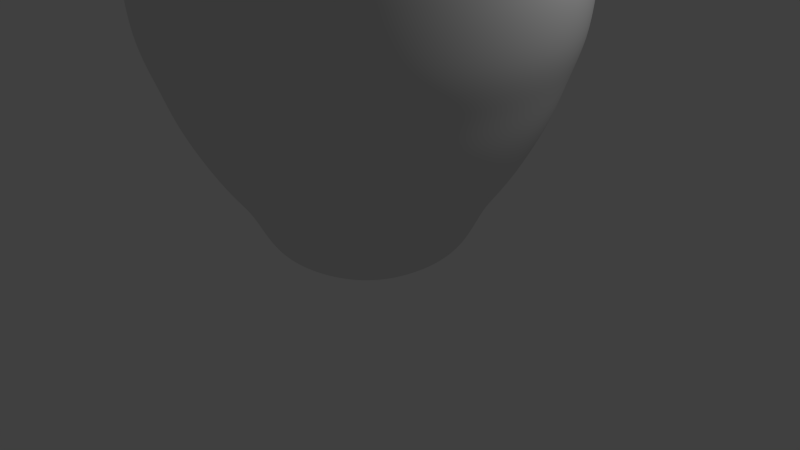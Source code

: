 # Source: jarron.blend  (saved by Blender 2.76.0; exported with 4.5.12 LTS)
import bpy
from mathutils import Matrix  # noqa: F401  (used for matrix-valued properties, if any)

bpy.ops.wm.read_factory_settings(use_empty=True)
scene = bpy.context.scene
scene.name = 'Scene'

# ---- collections
col_collection_1 = bpy.data.collections.new('Collection 1'); scene.collection.children.link(col_collection_1)

# ---- world
world_world = bpy.data.worlds.new('World'); scene.world = world_world
world_world.color = (0.05088, 0.05088, 0.05088)
world_world.use_sun_shadow = False
world_world.sun_shadow_jitter_overblur = 0.0
world_world.cycles.sampling_method = 'MANUAL'
world_world.cycles.sample_map_resolution = 256

# ---- cameras
cam_camera = bpy.data.cameras.new('Camera')
cam_camera.clip_end = 100.0
cam_camera.lens = 35.0
cam_camera.sensor_width = 32.0
cam_camera.sensor_height = 18.0
cam_camera.ortho_scale = 7.314
cam_camera.dof.focus_distance = 0.0
cam_camera.dof.aperture_fstop = 128.0

# ---- lights
light_lamp = bpy.data.lights.new('Lamp', 'POINT')
light_lamp.transmission_factor = 0.0
light_lamp.cutoff_distance = 30.0
light_lamp.energy = 100.0
light_lamp.shadow_buffer_clip_start = 1.001
light_lamp.shadow_soft_size = 0.1
light_lamp.shadow_maximum_resolution = 0.006
light_lamp.use_absolute_resolution = True
light_lamp.cycles.use_multiple_importance_sampling = False

# ---- meshes
me_cylinder_002 = bpy.data.meshes.new('Cylinder.002')
me_cylinder_002.from_pydata([(1.484e-08, 0.7057, -1.0), (4.546e-09, 0.9765, -0.8284), (0.1689, 0.6852, -1.0), (0.2337, 0.9482, -0.8284), (0.3279, 0.6248, -1.0), (0.4538, 0.8647, -0.8284), (0.4679, 0.5282, -1.0), (0.6476, 0.731, -0.8284), (0.5808, 0.4009, -1.0), (0.8037, 0.5547, -0.8284), (0.6598, 0.2502, -1.0), (0.9131, 0.3463, -0.8284), (0.7005, 0.08506, -1.0), (0.9694, 0.1177, -0.8284), (0.7005, -0.08506, -1.0), (0.9694, -0.1177, -0.8284), (0.6598, -0.2502, -1.0), (0.9131, -0.3463, -0.8284), (0.5808, -0.4009, -1.0), (0.8037, -0.5547, -0.8284), (0.4679, -0.5282, -1.0), (0.6476, -0.731, -0.8284), (0.3279, -0.6248, -1.0), (0.4538, -0.8647, -0.8284), (0.1689, -0.6852, -1.0), (0.2337, -0.9482, -0.8284), (-2.151e-07, -0.7057, -1.0), (-3.137e-07, -0.9765, -0.8284), (-0.1689, -0.6852, -1.0), (-0.2337, -0.9482, -0.8284), (-0.3279, -0.6248, -1.0), (-0.4538, -0.8647, -0.8284), (-0.4679, -0.5282, -1.0), (-0.6476, -0.731, -0.8284), (-0.5808, -0.4009, -1.0), (-0.8037, -0.5547, -0.8284), (-0.6598, -0.2502, -1.0), (-0.9131, -0.3463, -0.8284), (-0.7005, -0.08506, -1.0), (-0.9694, -0.1177, -0.8284), (-0.7005, 0.08506, -1.0), (-0.9694, 0.1177, -0.8284), (-0.6598, 0.2502, -1.0), (-0.9131, 0.3463, -0.8284), (-0.5808, 0.4009, -1.0), (-0.8037, 0.5547, -0.8284), (-0.4679, 0.5282, -1.0), (-0.6476, 0.731, -0.8284), (-0.3279, 0.6248, -1.0), (-0.4538, 0.8647, -0.8284), (-0.1689, 0.6852, -1.0), (-0.2337, 0.9482, -0.8284), (-1.971e-08, 1.201, -0.6767), (0.2875, 1.166, -0.6767), (0.5583, 1.064, -0.6767), (0.7967, 0.8993, -0.6767), (0.9887, 0.6825, -0.6767), (1.123, 0.426, -0.6767), (1.193, 0.1448, -0.6767), (1.193, -0.1448, -0.6767), (1.123, -0.426, -0.6767), (0.9887, -0.6825, -0.6767), (0.7967, -0.8993, -0.6767), (0.5583, -1.064, -0.6767), (0.2875, -1.166, -0.6767), (-4.112e-07, -1.201, -0.6767), (-0.2875, -1.166, -0.6767), (-0.5583, -1.064, -0.6767), (-0.7967, -0.8993, -0.6767), (-0.9887, -0.6825, -0.6767), (-1.123, -0.426, -0.6767), (-1.193, -0.1448, -0.6767), (-1.193, 0.1448, -0.6767), (-1.123, 0.426, -0.6767), (-0.9887, 0.6825, -0.6767), (-0.7967, 0.8993, -0.6767), (-0.5583, 1.064, -0.6767), (-0.2875, 1.166, -0.6767), (-2.93e-08, 1.345, -0.4421), (0.3218, 1.306, -0.4421), (0.6249, 1.191, -0.4421), (0.8917, 1.007, -0.4421), (1.107, 0.7639, -0.4421), (1.257, 0.4769, -0.4421), (1.335, 0.1621, -0.4421), (1.335, -0.1621, -0.4421), (1.257, -0.4769, -0.4421), (1.107, -0.7639, -0.4421), (0.8917, -1.007, -0.4421), (0.6249, -1.191, -0.4421), (0.3218, -1.306, -0.4421), (-4.675e-07, -1.345, -0.4421), (-0.3218, -1.306, -0.4421), (-0.6249, -1.191, -0.4421), (-0.8917, -1.007, -0.4421), (-1.107, -0.7639, -0.4421), (-1.257, -0.4768, -0.4421), (-1.335, -0.1621, -0.4421), (-1.335, 0.1621, -0.4421), (-1.257, 0.4769, -0.4421), (-1.107, 0.7639, -0.4421), (-0.8917, 1.007, -0.4421), (-0.6249, 1.191, -0.4421), (-0.3218, 1.306, -0.4421), (-4.966e-08, 1.521, -0.05581), (0.364, 1.477, -0.05581), (0.7068, 1.347, -0.05581), (1.009, 1.138, -0.05581), (1.252, 0.864, -0.05581), (1.422, 0.5393, -0.05581), (1.51, 0.1833, -0.05581), (1.51, -0.1833, -0.05581), (1.422, -0.5393, -0.05581), (1.252, -0.864, -0.05581), (1.009, -1.138, -0.05581), (0.7068, -1.347, -0.05581), (0.364, -1.477, -0.05581), (-5.452e-07, -1.521, -0.05581), (-0.364, -1.477, -0.05581), (-0.7068, -1.347, -0.05581), (-1.009, -1.138, -0.05581), (-1.252, -0.864, -0.05581), (-1.422, -0.5393, -0.05581), (-1.51, -0.1833, -0.05581), (-1.51, 0.1833, -0.05581), (-1.422, 0.5393, -0.05581), (-1.252, 0.864, -0.05581), (-1.009, 1.138, -0.05581), (-0.7068, 1.347, -0.05581), (-0.364, 1.477, -0.05581), (-7.217e-08, 1.784, 0.2522), (0.4268, 1.732, 0.2522), (0.8289, 1.579, 0.2522), (1.183, 1.335, 0.2522), (1.468, 1.013, 0.2522), (1.668, 0.6325, 0.2522), (1.771, 0.215, 0.2522), (1.771, -0.215, 0.2522), (1.668, -0.6325, 0.2522), (1.468, -1.013, 0.2522), (1.183, -1.335, 0.2522), (0.8289, -1.579, 0.2522), (0.4268, -1.732, 0.2522), (-6.533e-07, -1.784, 0.2522), (-0.4268, -1.732, 0.2522), (-0.8289, -1.579, 0.2522), (-1.183, -1.335, 0.2522), (-1.468, -1.013, 0.2522), (-1.668, -0.6325, 0.2522), (-1.771, -0.215, 0.2522), (-1.771, 0.215, 0.2522), (-1.668, 0.6325, 0.2522), (-1.468, 1.013, 0.2522), (-1.183, 1.335, 0.2522), (-0.8289, 1.579, 0.2522), (-0.4268, 1.732, 0.2522), (-9.729e-08, 2.132, 0.8732), (0.5103, 2.07, 0.8732), (0.991, 1.888, 0.8732), (1.414, 1.596, 0.8732), (1.755, 1.211, 0.8732), (1.994, 0.7562, 0.8732), (2.117, 0.257, 0.8732), (2.117, -0.257, 0.8732), (1.994, -0.7562, 0.8732), (1.755, -1.211, 0.8732), (1.414, -1.596, 0.8732), (0.991, -1.888, 0.8732), (0.5103, -2.07, 0.8732), (-7.921e-07, -2.132, 0.8732), (-0.5103, -2.07, 0.8732), (-0.991, -1.888, 0.8732), (-1.414, -1.596, 0.8732), (-1.755, -1.211, 0.8732), (-1.994, -0.7562, 0.8732), (-2.117, -0.257, 0.8732), (-2.117, 0.257, 0.8732), (-1.994, 0.7562, 0.8732), (-1.755, 1.211, 0.8732), (-1.414, 1.596, 0.8732), (-0.991, 1.888, 0.8732), (-0.5103, 2.07, 0.8732), (-1.081e-07, 2.272, 1.223), (0.5437, 2.206, 1.223), (1.056, 2.012, 1.223), (1.506, 1.7, 1.223), (1.87, 1.29, 1.223), (2.124, 0.8056, 1.223), (2.255, 0.2738, 1.223), (2.255, -0.2738, 1.223), (2.124, -0.8056, 1.223), (1.87, -1.29, 1.223), (1.506, -1.7, 1.223), (1.056, -2.012, 1.223), (0.5437, -2.206, 1.223), (-8.484e-07, -2.272, 1.223), (-0.5437, -2.206, 1.223), (-1.056, -2.012, 1.223), (-1.506, -1.7, 1.223), (-1.87, -1.29, 1.223), (-2.124, -0.8056, 1.223), (-2.255, -0.2738, 1.223), (-2.255, 0.2738, 1.223), (-2.124, 0.8056, 1.223), (-1.87, 1.29, 1.223), (-1.506, 1.7, 1.223), (-1.056, 2.012, 1.223), (-0.5437, 2.206, 1.223), (-1.172e-07, 2.369, 1.521), (0.5669, 2.3, 1.521), (1.101, 2.097, 1.521), (1.571, 1.773, 1.521), (1.949, 1.346, 1.521), (2.215, 0.84, 1.521), (2.352, 0.2855, 1.521), (2.352, -0.2855, 1.521), (2.215, -0.84, 1.521), (1.949, -1.346, 1.521), (1.571, -1.773, 1.521), (1.101, -2.097, 1.521), (0.5669, -2.3, 1.521), (-8.89e-07, -2.369, 1.521), (-0.5669, -2.3, 1.521), (-1.101, -2.097, 1.521), (-1.571, -1.773, 1.521), (-1.949, -1.346, 1.521), (-2.215, -0.84, 1.521), (-2.352, -0.2855, 1.521), (-2.352, 0.2855, 1.521), (-2.215, 0.84, 1.521), (-1.949, 1.346, 1.521), (-1.571, 1.773, 1.521), (-1.101, 2.097, 1.521), (-0.5669, 2.3, 1.521), (-1.316e-07, 2.526, 1.935), (0.6045, 2.452, 1.935), (1.174, 2.237, 1.935), (1.675, 1.891, 1.935), (2.079, 1.435, 1.935), (2.362, 0.8957, 1.935), (2.507, 0.3045, 1.935), (2.507, -0.3045, 1.935), (2.362, -0.8957, 1.935), (2.079, -1.435, 1.935), (1.675, -1.891, 1.935), (1.174, -2.237, 1.935), (0.6045, -2.452, 1.935), (-9.547e-07, -2.526, 1.935), (-0.6045, -2.452, 1.935), (-1.174, -2.237, 1.935), (-1.675, -1.891, 1.935), (-2.079, -1.435, 1.935), (-2.362, -0.8957, 1.935), (-2.507, -0.3045, 1.935), (-2.507, 0.3045, 1.935), (-2.362, 0.8957, 1.935), (-2.079, 1.435, 1.935), (-1.675, 1.891, 1.935), (-1.174, 2.237, 1.935), (-0.6045, 2.452, 1.935), (-1.364e-07, 2.572, 2.395), (0.6156, 2.498, 2.395), (1.195, 2.278, 2.395), (1.706, 1.926, 2.395), (2.117, 1.461, 2.395), (2.405, 0.9122, 2.395), (2.554, 0.3101, 2.395), (2.554, -0.3101, 2.395), (2.405, -0.9122, 2.395), (2.117, -1.461, 2.395), (1.706, -1.926, 2.395), (1.195, -2.278, 2.395), (0.6156, -2.498, 2.395), (-9.746e-07, -2.572, 2.395), (-0.6156, -2.498, 2.395), (-1.195, -2.278, 2.395), (-1.706, -1.926, 2.395), (-2.117, -1.461, 2.395), (-2.405, -0.9122, 2.395), (-2.554, -0.3101, 2.395), (-2.554, 0.3101, 2.395), (-2.405, 0.9122, 2.395), (-2.117, 1.461, 2.395), (-1.706, 1.926, 2.395), (-1.195, 2.278, 2.395), (-0.6156, 2.498, 2.395), (-1.351e-07, 2.577, 2.681), (0.6168, 2.502, 2.681), (1.198, 2.282, 2.681), (1.709, 1.929, 2.681), (2.121, 1.464, 2.681), (2.41, 0.9139, 2.681), (2.558, 0.3107, 2.681), (2.558, -0.3107, 2.681), (2.41, -0.9139, 2.681), (2.121, -1.464, 2.681), (1.709, -1.929, 2.681), (1.198, -2.282, 2.681), (0.6168, -2.502, 2.681), (-9.749e-07, -2.577, 2.681), (-0.6168, -2.502, 2.681), (-1.198, -2.282, 2.681), (-1.709, -1.929, 2.681), (-2.121, -1.464, 2.681), (-2.41, -0.9139, 2.681), (-2.558, -0.3107, 2.681), (-2.558, 0.3107, 2.681), (-2.41, 0.9139, 2.681), (-2.121, 1.464, 2.681), (-1.709, 1.929, 2.681), (-1.198, 2.282, 2.681), (-0.6168, 2.502, 2.681), (-1.35e-07, 2.576, 2.983), (0.6164, 2.501, 2.983), (1.197, 2.281, 2.983), (1.708, 1.928, 2.983), (2.12, 1.463, 2.983), (2.408, 0.9134, 2.983), (2.557, 0.3105, 2.983), (2.557, -0.3105, 2.983), (2.408, -0.9134, 2.983), (2.12, -1.463, 2.983), (1.708, -1.928, 2.983), (1.197, -2.281, 2.983), (0.6164, -2.501, 2.983), (-9.743e-07, -2.576, 2.983), (-0.6164, -2.501, 2.983), (-1.197, -2.281, 2.983), (-1.708, -1.928, 2.983), (-2.12, -1.463, 2.983), (-2.408, -0.9134, 2.983), (-2.557, -0.3105, 2.983), (-2.557, 0.3105, 2.983), (-2.408, 0.9134, 2.983), (-2.12, 1.463, 2.983), (-1.708, 1.928, 2.983), (-1.197, 2.281, 2.983), (-0.6164, 2.501, 2.983), (-1.304e-07, 2.452, 3.479), (0.5869, 2.381, 3.479), (1.14, 2.172, 3.479), (1.626, 1.836, 3.479), (2.018, 1.393, 3.479), (2.293, 0.8697, 3.479), (2.435, 0.2956, 3.479), (2.435, -0.2956, 3.479), (2.293, -0.8697, 3.479), (2.018, -1.393, 3.479), (1.626, -1.836, 3.479), (1.14, -2.172, 3.479), (0.5869, -2.381, 3.479), (-9.296e-07, -2.452, 3.479), (-0.5869, -2.381, 3.479), (-1.14, -2.172, 3.479), (-1.626, -1.836, 3.479), (-2.018, -1.393, 3.479), (-2.293, -0.8697, 3.479), (-2.435, -0.2956, 3.479), (-2.435, 0.2956, 3.479), (-2.293, 0.8697, 3.479), (-2.018, 1.393, 3.479), (-1.626, 1.836, 3.479), (-1.14, 2.172, 3.479), (-0.5869, 2.381, 3.479), (-1.133e-07, 2.208, 3.909), (0.5284, 2.144, 3.909), (1.026, 1.955, 3.909), (1.464, 1.653, 3.909), (1.817, 1.254, 3.909), (2.064, 0.7829, 3.909), (2.192, 0.2661, 3.909), (2.192, -0.2661, 3.909), (2.064, -0.7829, 3.909), (1.817, -1.254, 3.909), (1.464, -1.653, 3.909), (1.026, -1.955, 3.909), (0.5284, -2.144, 3.909), (-8.327e-07, -2.208, 3.909), (-0.5284, -2.144, 3.909), (-1.026, -1.955, 3.909), (-1.464, -1.653, 3.909), (-1.817, -1.254, 3.909), (-2.064, -0.7829, 3.909), (-2.192, -0.2661, 3.909), (-2.192, 0.2661, 3.909), (-2.064, 0.7829, 3.909), (-1.817, 1.254, 3.909), (-1.464, 1.653, 3.909), (-1.026, 1.955, 3.909), (-0.5284, 2.144, 3.909), (-7.738e-08, 1.841, 4.331), (0.4407, 1.788, 4.331), (0.8558, 1.631, 4.331), (1.221, 1.378, 4.331), (1.515, 1.046, 4.331), (1.722, 0.653, 4.331), (1.828, 0.222, 4.331), (1.828, -0.222, 4.331), (1.722, -0.653, 4.331), (1.515, -1.046, 4.331), (1.221, -1.378, 4.331), (0.8558, -1.631, 4.331), (0.4407, -1.788, 4.331), (-6.774e-07, -1.841, 4.331), (-0.4407, -1.788, 4.331), (-0.8558, -1.631, 4.331), (-1.221, -1.378, 4.331), (-1.515, -1.046, 4.331), (-1.722, -0.653, 4.331), (-1.828, -0.222, 4.331), (-1.828, 0.222, 4.331), (-1.722, 0.653, 4.331), (-1.515, 1.046, 4.331), (-1.221, 1.378, 4.331), (-0.8558, 1.631, 4.331), (-0.4407, 1.788, 4.331), (-4.624e-08, 1.393, 4.593), (0.3333, 1.352, 4.593), (0.6472, 1.233, 4.593), (0.9235, 1.042, 4.593), (1.146, 0.7911, 4.593), (1.302, 0.4939, 4.593), (1.383, 0.1679, 4.593), (1.383, -0.1679, 4.593), (1.302, -0.4939, 4.593), (1.146, -0.7911, 4.593), (0.9235, -1.042, 4.593), (0.6472, -1.233, 4.593), (0.3333, -1.352, 4.593), (-5e-07, -1.393, 4.593), (-0.3333, -1.352, 4.593), (-0.6472, -1.233, 4.593), (-0.9235, -1.042, 4.593), (-1.146, -0.7911, 4.593), (-1.302, -0.4939, 4.593), (-1.383, -0.1679, 4.593), (-1.383, 0.1679, 4.593), (-1.302, 0.4939, 4.593), (-1.146, 0.7911, 4.593), (-0.9235, 1.042, 4.593), (-0.6472, 1.233, 4.593), (-0.3333, 1.352, 4.593), (-1.421e-08, 1.144, 4.761), (0.2737, 1.111, 4.761), (0.5315, 1.013, 4.761), (0.7585, 0.8561, 4.761), (0.9413, 0.6497, 4.761), (1.069, 0.4056, 4.761), (1.135, 0.1379, 4.761), (1.135, -0.1379, 4.761), (1.069, -0.4056, 4.761), (0.9413, -0.6497, 4.761), (0.7585, -0.8561, 4.761), (0.5315, -1.013, 4.761), (0.2737, -1.111, 4.761), (-3.869e-07, -1.144, 4.761), (-0.2737, -1.111, 4.761), (-0.5315, -1.013, 4.761), (-0.7585, -0.8561, 4.761), (-0.9413, -0.6497, 4.761), (-1.069, -0.4056, 4.761), (-1.135, -0.1379, 4.761), (-1.135, 0.1379, 4.761), (-1.069, 0.4056, 4.761), (-0.9413, 0.6497, 4.761), (-0.7585, 0.8561, 4.761), (-0.5315, 1.013, 4.761), (-0.2737, 1.111, 4.761), (5.552e-09, 0.9512, 4.922), (0.2276, 0.9236, 4.922), (0.4421, 0.8423, 4.922), (0.6308, 0.712, 4.922), (0.7828, 0.5404, 4.922), (0.8894, 0.3373, 4.922), (0.9443, 0.1147, 4.922), (0.9443, -0.1147, 4.922), (0.8894, -0.3373, 4.922), (0.7828, -0.5404, 4.922), (0.6308, -0.712, 4.922), (0.4421, -0.8423, 4.922), (0.2276, -0.9236, 4.922), (-3.044e-07, -0.9512, 4.922), (-0.2276, -0.9236, 4.922), (-0.4421, -0.8423, 4.922), (-0.6308, -0.712, 4.922), (-0.7828, -0.5404, 4.922), (-0.8894, -0.3373, 4.922), (-0.9443, -0.1147, 4.922), (-0.9443, 0.1147, 4.922), (-0.8894, 0.3373, 4.922), (-0.7828, 0.5404, 4.922), (-0.6308, 0.712, 4.922), (-0.4421, 0.8423, 4.922), (-0.2276, 0.9236, 4.922), (1.218e-08, 0.832, 5.19), (0.1991, 0.8078, 5.19), (0.3867, 0.7367, 5.19), (0.5517, 0.6228, 5.19), (0.6847, 0.4726, 5.19), (0.778, 0.295, 5.19), (0.826, 0.1003, 5.19), (0.826, -0.1003, 5.19), (0.778, -0.295, 5.19), (0.6847, -0.4726, 5.19), (0.5517, -0.6228, 5.19), (0.3867, -0.7367, 5.19), (0.1991, -0.8078, 5.19), (-2.589e-07, -0.832, 5.19), (-0.1991, -0.8078, 5.19), (-0.3867, -0.7367, 5.19), (-0.5517, -0.6228, 5.19), (-0.6847, -0.4726, 5.19), (-0.778, -0.295, 5.19), (-0.826, -0.1003, 5.19), (-0.826, 0.1003, 5.19), (-0.778, 0.295, 5.19), (-0.6847, 0.4726, 5.19), (-0.5517, 0.6228, 5.19), (-0.3867, 0.7367, 5.19), (-0.1991, 0.8078, 5.19), (1.403e-08, 0.8025, 5.458), (0.192, 0.7792, 5.458), (0.3729, 0.7106, 5.458), (0.5321, 0.6007, 5.458), (0.6604, 0.4559, 5.458), (0.7503, 0.2846, 5.458), (0.7966, 0.09673, 5.458), (0.7966, -0.09673, 5.458), (0.7503, -0.2846, 5.458), (0.6604, -0.4559, 5.458), (0.5321, -0.6007, 5.458), (0.3729, -0.7106, 5.458), (0.192, -0.7792, 5.458), (-2.475e-07, -0.8025, 5.458), (-0.192, -0.7792, 5.458), (-0.3729, -0.7106, 5.458), (-0.5321, -0.6007, 5.458), (-0.6604, -0.4559, 5.458), (-0.7503, -0.2846, 5.458), (-0.7966, -0.09673, 5.458), (-0.7966, 0.09673, 5.458), (-0.7503, 0.2846, 5.458), (-0.6604, 0.4559, 5.458), (-0.5321, 0.6007, 5.458), (-0.3729, 0.7106, 5.458), (-0.192, 0.7792, 5.458), (1.121e-08, 0.8425, 5.633), (0.2016, 0.818, 5.633), (0.3915, 0.746, 5.633), (0.5587, 0.6306, 5.633), (0.6934, 0.4786, 5.633), (0.7878, 0.2988, 5.633), (0.8364, 0.1016, 5.633), (0.8364, -0.1016, 5.633), (0.7878, -0.2988, 5.633), (0.6934, -0.4786, 5.633), (0.5587, -0.6306, 5.633), (0.3915, -0.746, 5.633), (0.2016, -0.818, 5.633), (-2.633e-07, -0.8425, 5.633), (-0.2016, -0.818, 5.633), (-0.3915, -0.746, 5.633), (-0.5587, -0.6306, 5.633), (-0.6934, -0.4786, 5.633), (-0.7878, -0.2988, 5.633), (-0.8364, -0.1016, 5.633), (-0.8364, 0.1016, 5.633), (-0.7877, 0.2988, 5.633), (-0.6934, 0.4786, 5.633), (-0.5587, 0.6306, 5.633), (-0.3915, 0.746, 5.633), (-0.2016, 0.818, 5.633), (1.497e-08, 0.843, 5.774), (0.2017, 0.8185, 5.774), (0.3918, 0.7464, 5.774), (0.559, 0.631, 5.774), (0.6938, 0.4789, 5.774), (0.7882, 0.2989, 5.774), (0.8368, 0.1016, 5.774), (0.8368, -0.1016, 5.774), (0.7882, -0.2989, 5.774), (0.6938, -0.4789, 5.774), (0.559, -0.631, 5.774), (0.3918, -0.7464, 5.774), (0.2017, -0.8185, 5.774), (-2.597e-07, -0.843, 5.774), (-0.2017, -0.8185, 5.774), (-0.3918, -0.7464, 5.774), (-0.559, -0.631, 5.774), (-0.6938, -0.4789, 5.774), (-0.7882, -0.2989, 5.774), (-0.8368, -0.1016, 5.774), (-0.8368, 0.1016, 5.774), (-0.7882, 0.2989, 5.774), (-0.6938, 0.4789, 5.774), (-0.559, 0.631, 5.774), (-0.3918, 0.7464, 5.774), (-0.2017, 0.8185, 5.774), (-0.2136, 0.8667, 5.809), (-0.4149, 0.7904, 5.809), (-0.592, 0.6682, 5.809), (-0.7347, 0.5071, 5.809), (-0.8347, 0.3166, 5.809), (-0.8862, 0.1076, 5.809), (-0.8862, -0.1076, 5.809), (-0.8347, -0.3166, 5.809), (-0.7347, -0.5071, 5.809), (-0.592, -0.6682, 5.809), (-0.4149, -0.7904, 5.809), (-0.2136, -0.8667, 5.809), (-2.782e-07, -0.8927, 5.809), (0.2136, -0.8667, 5.809), (0.4149, -0.7904, 5.809), (0.592, -0.6682, 5.809), (0.7347, -0.5071, 5.809), (0.8347, -0.3166, 5.809), (0.8862, -0.1076, 5.809), (0.8862, 0.1076, 5.809), (0.8347, 0.3166, 5.809), (0.7347, 0.5071, 5.809), (0.592, 0.6682, 5.809), (0.4149, 0.7904, 5.809), (0.2136, 0.8667, 5.809), (1.267e-08, 0.8927, 5.809), (1.267e-08, 0.8927, 6.034), (0.2136, 0.8667, 6.034), (0.4149, 0.7904, 6.034), (0.592, 0.6682, 6.034), (0.7347, 0.5071, 6.034), (0.8347, 0.3166, 6.034), (0.8862, 0.1076, 6.034), (0.8862, -0.1076, 6.034), (0.8347, -0.3166, 6.034), (0.7347, -0.5071, 6.034), (0.592, -0.6682, 6.034), (0.4149, -0.7904, 6.034), (0.2136, -0.8667, 6.034), (-2.782e-07, -0.8927, 6.034), (-0.2136, -0.8667, 6.034), (-0.4149, -0.7904, 6.034), (-0.592, -0.6682, 6.034), (-0.7347, -0.5071, 6.034), (-0.8347, -0.3166, 6.034), (-0.8862, -0.1076, 6.034), (-0.8862, 0.1076, 6.034), (-0.8347, 0.3166, 6.034), (-0.7347, 0.5071, 6.034), (-0.592, 0.6682, 6.034), (-0.4149, 0.7904, 6.034), (-0.2136, 0.8667, 6.034), (-0.2326, 0.9438, 5.98), (-0.4517, 0.8607, 5.98), (-0.6446, 0.7276, 5.98), (-0.8, 0.5522, 5.98), (-0.9089, 0.3447, 5.98), (-0.9649, 0.1172, 5.98), (-0.9649, -0.1172, 5.98), (-0.9089, -0.3447, 5.98), (-0.8, -0.5522, 5.98), (-0.6446, -0.7276, 5.98), (-0.4517, -0.8607, 5.98), (-0.2326, -0.9438, 5.98), (-3.105e-07, -0.972, 5.98), (0.2326, -0.9438, 5.98), (0.4517, -0.8607, 5.98), (0.6446, -0.7276, 5.98), (0.8, -0.5522, 5.98), (0.9089, -0.3447, 5.98), (0.9649, -0.1172, 5.98), (0.9649, 0.1172, 5.98), (0.9089, 0.3447, 5.98), (0.8, 0.5522, 5.98), (0.6446, 0.7276, 5.98), (0.4517, 0.8607, 5.98), (0.2326, 0.9438, 5.98), (6.211e-09, 0.972, 5.98), (6.211e-09, 0.972, 5.801), (0.2326, 0.9438, 5.801), (0.4517, 0.8607, 5.801), (0.6446, 0.7276, 5.801), (0.8, 0.5522, 5.801), (0.9089, 0.3447, 5.801), (0.9649, 0.1172, 5.801), (0.9649, -0.1172, 5.801), (0.9089, -0.3447, 5.801), (0.8, -0.5522, 5.801), (0.6446, -0.7276, 5.801), (0.4517, -0.8607, 5.801), (0.2326, -0.9438, 5.801), (-3.105e-07, -0.972, 5.801), (-0.2326, -0.9438, 5.801), (-0.4517, -0.8607, 5.801), (-0.6446, -0.7276, 5.801), (-0.8, -0.5522, 5.801), (-0.9089, -0.3447, 5.801), (-0.9649, -0.1172, 5.801), (-0.9649, 0.1172, 5.801), (-0.9089, 0.3447, 5.801), (-0.8, 0.5522, 5.801), (-0.6446, 0.7276, 5.801), (-0.4517, 0.8607, 5.801), (-0.2326, 0.9438, 5.801), (-0.2108, 0.8553, 5.759), (-0.4094, 0.78, 5.759), (-0.5841, 0.6593, 5.759), (-0.7249, 0.5004, 5.759), (-0.8236, 0.3124, 5.759), (-0.8744, 0.1062, 5.759), (-0.8744, -0.1062, 5.759), (-0.8236, -0.3124, 5.759), (-0.7249, -0.5004, 5.759), (-0.5841, -0.6593, 5.759), (-0.4094, -0.78, 5.759), (-0.2108, -0.8553, 5.759), (-2.771e-07, -0.8809, 5.759), (0.2108, -0.8553, 5.759), (0.4094, -0.78, 5.759), (0.5841, -0.6593, 5.759), (0.7249, -0.5004, 5.759), (0.8236, -0.3124, 5.759), (0.8744, -0.1062, 5.759), (0.8744, 0.1062, 5.759), (0.8236, 0.3124, 5.759), (0.7249, 0.5004, 5.759), (0.5841, 0.6593, 5.759), (0.4094, 0.78, 5.759), (0.2108, 0.8553, 5.759), (9.929e-09, 0.8809, 5.759), (1.756e-08, 0.7946, 5.614), (0.1902, 0.7715, 5.614), (0.3693, 0.7036, 5.614), (0.5269, 0.5948, 5.614), (0.6539, 0.4514, 5.614), (0.743, 0.2818, 5.614), (0.7888, 0.09578, 5.614), (0.7888, -0.09578, 5.614), (0.743, -0.2818, 5.614), (0.6539, -0.4514, 5.614), (0.5269, -0.5948, 5.614), (0.3693, -0.7036, 5.614), (0.1902, -0.7715, 5.614), (-2.413e-07, -0.7946, 5.614), (-0.1902, -0.7715, 5.614), (-0.3693, -0.7036, 5.614), (-0.5269, -0.5948, 5.614), (-0.6539, -0.4514, 5.614), (-0.743, -0.2818, 5.614), (-0.7888, -0.09578, 5.614), (-0.7888, 0.09578, 5.614), (-0.743, 0.2818, 5.614), (-0.6539, 0.4514, 5.614), (-0.5269, 0.5948, 5.614), (-0.3693, 0.7036, 5.614), (-0.1902, 0.7715, 5.614), (1.904e-08, 0.7623, 5.305), (0.1824, 0.7402, 5.305), (0.3543, 0.675, 5.305), (0.5055, 0.5706, 5.305), (0.6274, 0.4331, 5.305), (0.7128, 0.2703, 5.305), (0.7568, 0.09189, 5.305), (0.7568, -0.09189, 5.305), (0.7128, -0.2703, 5.305), (0.6274, -0.4331, 5.305), (0.5055, -0.5706, 5.305), (0.3543, -0.675, 5.305), (0.1824, -0.7402, 5.305), (-2.294e-07, -0.7623, 5.305), (-0.1824, -0.7402, 5.305), (-0.3543, -0.675, 5.305), (-0.5055, -0.5706, 5.305), (-0.6274, -0.4331, 5.305), (-0.7128, -0.2703, 5.305), (-0.7568, -0.09189, 5.305), (-0.7568, 0.09189, 5.305), (-0.7128, 0.2703, 5.305), (-0.6274, 0.4331, 5.305), (-0.5055, 0.5706, 5.305), (-0.3543, 0.675, 5.305), (-0.1824, 0.7402, 5.305), (1.215e-08, 0.8516, 4.984), (0.2038, 0.8269, 4.984), (0.3958, 0.7541, 4.984), (0.5647, 0.6375, 4.984), (0.7009, 0.4838, 4.984), (0.7963, 0.302, 4.984), (0.8454, 0.1027, 4.984), (0.8454, -0.1027, 4.984), (0.7963, -0.302, 4.984), (0.7009, -0.4838, 4.984), (0.5647, -0.6375, 4.984), (0.3958, -0.7541, 4.984), (0.2038, -0.8269, 4.984), (-2.653e-07, -0.8516, 4.984), (-0.2038, -0.8269, 4.984), (-0.3958, -0.7541, 4.984), (-0.5647, -0.6375, 4.984), (-0.7009, -0.4838, 4.984), (-0.7963, -0.302, 4.984), (-0.8454, -0.1027, 4.984), (-0.8454, 0.1027, 4.984), (-0.7963, 0.302, 4.984), (-0.7009, 0.4838, 4.984), (-0.5647, 0.6375, 4.984), (-0.3958, 0.7541, 4.984), (-0.2038, 0.8269, 4.984), (3.505e-09, 1.031, 4.728), (0.2466, 1.001, 4.728), (0.4789, 0.9125, 4.728), (0.6834, 0.7714, 4.728), (0.8481, 0.5854, 4.728), (0.9636, 0.3654, 4.728), (1.023, 0.1242, 4.728), (1.023, -0.1242, 4.728), (0.9636, -0.3654, 4.728), (0.8481, -0.5854, 4.728), (0.6834, -0.7714, 4.728), (0.4789, -0.9125, 4.728), (0.2466, -1.001, 4.728), (-3.323e-07, -1.031, 4.728), (-0.2466, -1.001, 4.728), (-0.4789, -0.9125, 4.728), (-0.6834, -0.7714, 4.728), (-0.8481, -0.5854, 4.728), (-0.9636, -0.3654, 4.728), (-1.023, -0.1242, 4.728), (-1.023, 0.1242, 4.728), (-0.9636, 0.3654, 4.728), (-0.8481, 0.5854, 4.728), (-0.6834, 0.7714, 4.728), (-0.4789, 0.9125, 4.728), (-0.2466, 1.001, 4.728), (-1.692e-08, 1.453, 4.461), (0.3478, 1.411, 4.461), (0.6753, 1.287, 4.461), (0.9637, 1.088, 4.461), (1.196, 0.8255, 4.461), (1.359, 0.5153, 4.461), (1.443, 0.1752, 4.461), (1.443, -0.1752, 4.461), (1.359, -0.5153, 4.461), (1.196, -0.8255, 4.461), (0.9637, -1.088, 4.461), (0.6753, -1.287, 4.461), (0.3478, -1.411, 4.461), (-4.904e-07, -1.453, 4.461), (-0.3478, -1.411, 4.461), (-0.6753, -1.287, 4.461), (-0.9637, -1.088, 4.461), (-1.196, -0.8255, 4.461), (-1.359, -0.5153, 4.461), (-1.443, -0.1752, 4.461), (-1.443, 0.1752, 4.461), (-1.359, 0.5153, 4.461), (-1.196, 0.8255, 4.461), (-0.9637, 1.088, 4.461), (-0.6753, 1.287, 4.461), (-0.3478, 1.411, 4.461), (-1.879e-08, 1.984, 4.082), (0.4748, 1.926, 4.082), (0.922, 1.757, 4.082), (1.316, 1.485, 4.082), (1.633, 1.127, 4.082), (1.855, 0.7035, 4.082), (1.969, 0.2391, 4.082), (1.969, -0.2391, 4.082), (1.855, -0.7035, 4.082), (1.633, -1.127, 4.082), (1.316, -1.485, 4.082), (0.922, -1.757, 4.082), (0.4748, -1.926, 4.082), (-6.652e-07, -1.984, 4.082), (-0.4748, -1.926, 4.082), (-0.922, -1.757, 4.082), (-1.316, -1.485, 4.082), (-1.633, -1.127, 4.082), (-1.855, -0.7035, 4.082), (-1.969, -0.2391, 4.082), (-1.969, 0.2391, 4.082), (-1.855, 0.7035, 4.082), (-1.633, 1.127, 4.082), (-1.316, 1.485, 4.082), (-0.922, 1.757, 4.082), (-0.4748, 1.926, 4.082), (-4.403e-08, 2.373, 3.455), (0.5678, 2.304, 3.455), (1.103, 2.101, 3.455), (1.573, 1.776, 3.455), (1.953, 1.348, 3.455), (2.219, 0.8414, 3.455), (2.355, 0.286, 3.455), (2.355, -0.286, 3.455), (2.219, -0.8414, 3.455), (1.953, -1.348, 3.455), (1.573, -1.776, 3.455), (1.103, -2.101, 3.455), (0.5678, -2.304, 3.455), (-8.172e-07, -2.373, 3.455), (-0.5678, -2.304, 3.455), (-1.103, -2.101, 3.455), (-1.573, -1.776, 3.455), (-1.953, -1.348, 3.455), (-2.219, -0.8414, 3.455), (-2.355, -0.286, 3.455), (-2.355, 0.286, 3.455), (-2.219, 0.8414, 3.455), (-1.953, 1.348, 3.455), (-1.573, 1.776, 3.455), (-1.103, 2.101, 3.455), (-0.5678, 2.304, 3.455), (-4.828e-08, 2.485, 2.669), (0.5947, 2.413, 2.669), (1.155, 2.2, 2.669), (1.648, 1.86, 2.669), (2.045, 1.412, 2.669), (2.323, 0.8812, 2.669), (2.467, 0.2995, 2.669), (2.467, -0.2995, 2.669), (2.323, -0.8812, 2.669), (2.045, -1.412, 2.669), (1.648, -1.86, 2.669), (1.155, -2.2, 2.669), (0.5947, -2.413, 2.669), (-8.58e-07, -2.485, 2.669), (-0.5947, -2.413, 2.669), (-1.155, -2.2, 2.669), (-1.648, -1.86, 2.669), (-2.045, -1.412, 2.669), (-2.323, -0.8812, 2.669), (-2.467, -0.2995, 2.669), (-2.467, 0.2995, 2.669), (-2.323, 0.8812, 2.669), (-2.045, 1.412, 2.669), (-1.648, 1.86, 2.669), (-1.155, 2.2, 2.669), (-0.5947, 2.413, 2.669), (-3.682e-08, 2.353, 1.663), (0.5631, 2.284, 1.663), (1.093, 2.083, 1.663), (1.56, 1.761, 1.663), (1.936, 1.337, 1.663), (2.2, 0.8343, 1.663), (2.336, 0.2836, 1.663), (2.336, -0.2836, 1.663), (2.2, -0.8343, 1.663), (1.936, -1.337, 1.663), (1.56, -1.761, 1.663), (1.093, -2.083, 1.663), (0.5631, -2.284, 1.663), (-8.035e-07, -2.353, 1.663), (-0.5631, -2.284, 1.663), (-1.093, -2.083, 1.663), (-1.56, -1.761, 1.663), (-1.936, -1.337, 1.663), (-2.2, -0.8343, 1.663), (-2.336, -0.2836, 1.663), (-2.336, 0.2836, 1.663), (-2.2, 0.8343, 1.663), (-1.936, 1.337, 1.663), (-1.56, 1.761, 1.663), (-1.093, 2.083, 1.663), (-0.5631, 2.284, 1.663), (-2.72e-08, 2.167, 1.102), (0.5185, 2.104, 1.102), (1.007, 1.919, 1.102), (1.437, 1.622, 1.102), (1.783, 1.231, 1.102), (2.026, 0.7684, 1.102), (2.151, 0.2612, 1.102), (2.151, -0.2612, 1.102), (2.026, -0.7684, 1.102), (1.783, -1.231, 1.102), (1.437, -1.622, 1.102), (1.007, -1.919, 1.102), (0.5185, -2.104, 1.102), (-7.332e-07, -2.167, 1.102), (-0.5185, -2.104, 1.102), (-1.007, -1.919, 1.102), (-1.437, -1.622, 1.102), (-1.783, -1.231, 1.102), (-2.026, -0.7684, 1.102), (-2.151, -0.2612, 1.102), (-2.151, 0.2612, 1.102), (-2.026, 0.7684, 1.102), (-1.783, 1.231, 1.102), (-1.437, 1.622, 1.102), (-1.007, 1.919, 1.102), (-0.5185, 2.104, 1.102), (9.954e-09, 1.617, 0.1896), (0.387, 1.57, 0.1896), (0.7514, 1.432, 0.1896), (1.072, 1.21, 0.1896), (1.331, 0.9185, 0.1896), (1.512, 0.5734, 0.1896), (1.605, 0.1949, 0.1896), (1.605, -0.1949, 0.1896), (1.512, -0.5734, 0.1896), (1.331, -0.9185, 0.1896), (1.072, -1.21, 0.1896), (0.7514, -1.432, 0.1896), (0.387, -1.57, 0.1896), (-5.169e-07, -1.617, 0.1896), (-0.387, -1.57, 0.1896), (-0.7514, -1.432, 0.1896), (-1.072, -1.21, 0.1896), (-1.331, -0.9185, 0.1896), (-1.512, -0.5734, 0.1896), (-1.605, -0.1949, 0.1896), (-1.605, 0.1949, 0.1896), (-1.512, 0.5734, 0.1896), (-1.331, 0.9185, 0.1896), (-1.072, 1.21, 0.1896), (-0.7514, 1.432, 0.1896), (-0.3869, 1.57, 0.1896), (2.239e-08, 1.261, -0.3767), (0.3018, 1.224, -0.3767), (0.5861, 1.117, -0.3767), (0.8362, 0.9439, -0.3767), (1.038, 0.7164, -0.3767), (1.179, 0.4472, -0.3767), (1.252, 0.152, -0.3767), (1.252, -0.152, -0.3767), (1.179, -0.4472, -0.3767), (1.038, -0.7164, -0.3767), (0.8362, -0.9439, -0.3767), (0.5861, -1.117, -0.3767), (0.3018, -1.224, -0.3767), (-3.885e-07, -1.261, -0.3767), (-0.3018, -1.224, -0.3767), (-0.5861, -1.117, -0.3767), (-0.8362, -0.9439, -0.3767), (-1.038, -0.7164, -0.3767), (-1.179, -0.4472, -0.3767), (-1.252, -0.152, -0.3767), (-1.252, 0.152, -0.3767), (-1.179, 0.4472, -0.3767), (-1.038, 0.7164, -0.3767), (-0.8362, 0.9439, -0.3767), (-0.586, 1.117, -0.3767), (-0.3018, 1.224, -0.3767), (3.183e-08, 1.08, -0.6955), (0.2585, 1.049, -0.6955), (0.5021, 0.9566, -0.6955), (0.7164, 0.8087, -0.6955), (0.8891, 0.6137, -0.6955), (1.01, 0.3831, -0.6955), (1.072, 0.1302, -0.6955), (1.072, -0.1302, -0.6955), (1.01, -0.3831, -0.6955), (0.8891, -0.6137, -0.6955), (0.7164, -0.8087, -0.6955), (0.5021, -0.9566, -0.6955), (0.2585, -1.049, -0.6955), (-3.202e-07, -1.08, -0.6955), (-0.2585, -1.049, -0.6955), (-0.5021, -0.9566, -0.6955), (-0.7164, -0.8087, -0.6955), (-0.8891, -0.6137, -0.6955), (-1.01, -0.3831, -0.6955), (-1.072, -0.1302, -0.6955), (-1.072, 0.1302, -0.6955), (-1.01, 0.3831, -0.6955), (-0.8891, 0.6137, -0.6955), (-0.7164, 0.8087, -0.6955), (-0.5021, 0.9566, -0.6955), (-0.2585, 1.049, -0.6955), (4.978e-08, 0.6598, -0.9154), (0.1579, 0.6407, -0.9154), (0.3066, 0.5843, -0.9154), (0.4376, 0.4939, -0.9154), (0.543, 0.3748, -0.9154), (0.617, 0.234, -0.9154), (0.655, 0.07954, -0.9154), (0.655, -0.07954, -0.9154), (0.617, -0.234, -0.9154), (0.543, -0.3748, -0.9154), (0.4376, -0.4939, -0.9154), (0.3066, -0.5843, -0.9154), (0.1579, -0.6407, -0.9154), (-1.652e-07, -0.6598, -0.9154), (-0.1579, -0.6407, -0.9154), (-0.3066, -0.5843, -0.9154), (-0.4376, -0.4939, -0.9154), (-0.543, -0.3748, -0.9154), (-0.617, -0.234, -0.9154), (-0.655, -0.07953, -0.9154), (-0.655, 0.07954, -0.9154), (-0.617, 0.234, -0.9154), (-0.543, 0.3748, -0.9154), (-0.4376, 0.4939, -0.9154), (-0.3066, 0.5843, -0.9154), (-0.1579, 0.6407, -0.9154)], [], [(0, 1, 3, 2), (2, 3, 5, 4), (4, 5, 7, 6), (6, 7, 9, 8), (8, 9, 11, 10), (10, 11, 13, 12), (12, 13, 15, 14), (14, 15, 17, 16), (16, 17, 19, 18), (18, 19, 21, 20), (20, 21, 23, 22), (22, 23, 25, 24), (24, 25, 27, 26), (26, 27, 29, 28), (28, 29, 31, 30), (30, 31, 33, 32), (32, 33, 35, 34), (34, 35, 37, 36), (36, 37, 39, 38), (38, 39, 41, 40), (40, 41, 43, 42), (42, 43, 45, 44), (44, 45, 47, 46), (46, 47, 49, 48), (33, 31, 67, 68), (50, 51, 1, 0), (48, 49, 51, 50), (0, 2, 4, 6, 8, 10, 12, 14, 16, 18, 20, 22, 24, 26, 28, 30, 32, 34, 36, 38, 40, 42, 44, 46, 48, 50), (3, 1, 52, 53), (21, 19, 61, 62), (25, 23, 63, 64), (51, 49, 76, 77), (13, 11, 57, 58), (17, 15, 59, 60), (43, 41, 72, 73), (47, 45, 74, 75), (5, 3, 53, 54), (9, 7, 55, 56), (35, 33, 68, 69), (39, 37, 70, 71), (27, 25, 64, 65), (31, 29, 66, 67), (19, 17, 60, 61), (23, 21, 62, 63), (1, 51, 77, 52), (11, 9, 56, 57), (15, 13, 58, 59), (45, 43, 73, 74), (49, 47, 75, 76), (7, 5, 54, 55), (37, 35, 69, 70), (41, 39, 71, 72), (29, 27, 65, 66), (61, 60, 86, 87), (67, 66, 92, 93), (72, 71, 97, 98), (52, 77, 103, 78), (55, 54, 80, 81), (77, 76, 102, 103), (60, 59, 85, 86), (66, 65, 91, 92), (65, 64, 90, 91), (71, 70, 96, 97), (54, 53, 79, 80), (76, 75, 101, 102), (53, 52, 78, 79), (59, 58, 84, 85), (64, 63, 89, 90), (70, 69, 95, 96), (69, 68, 94, 95), (75, 74, 100, 101), (58, 57, 83, 84), (57, 56, 82, 83), (63, 62, 88, 89), (68, 67, 93, 94), (74, 73, 99, 100), (73, 72, 98, 99), (56, 55, 81, 82), (62, 61, 87, 88), (98, 97, 123, 124), (78, 103, 129, 104), (81, 80, 106, 107), (103, 102, 128, 129), (86, 85, 111, 112), (92, 91, 117, 118), (91, 90, 116, 117), (97, 96, 122, 123), (80, 79, 105, 106), (102, 101, 127, 128), (79, 78, 104, 105), (85, 84, 110, 111), (90, 89, 115, 116), (96, 95, 121, 122), (95, 94, 120, 121), (101, 100, 126, 127), (84, 83, 109, 110), (83, 82, 108, 109), (89, 88, 114, 115), (94, 93, 119, 120), (100, 99, 125, 126), (99, 98, 124, 125), (82, 81, 107, 108), (88, 87, 113, 114), (87, 86, 112, 113), (93, 92, 118, 119), (118, 117, 143, 144), (117, 116, 142, 143), (123, 122, 148, 149), (106, 105, 131, 132), (128, 127, 153, 154), (105, 104, 130, 131), (111, 110, 136, 137), (116, 115, 141, 142), (122, 121, 147, 148), (121, 120, 146, 147), (127, 126, 152, 153), (110, 109, 135, 136), (109, 108, 134, 135), (115, 114, 140, 141), (120, 119, 145, 146), (126, 125, 151, 152), (125, 124, 150, 151), (108, 107, 133, 134), (114, 113, 139, 140), (113, 112, 138, 139), (119, 118, 144, 145), (124, 123, 149, 150), (104, 129, 155, 130), (107, 106, 132, 133), (129, 128, 154, 155), (112, 111, 137, 138), (154, 153, 179, 180), (131, 130, 156, 157), (137, 136, 162, 163), (142, 141, 167, 168), (148, 147, 173, 174), (147, 146, 172, 173), (153, 152, 178, 179), (136, 135, 161, 162), (135, 134, 160, 161), (141, 140, 166, 167), (146, 145, 171, 172), (152, 151, 177, 178), (151, 150, 176, 177), (134, 133, 159, 160), (140, 139, 165, 166), (139, 138, 164, 165), (145, 144, 170, 171), (150, 149, 175, 176), (130, 155, 181, 156), (133, 132, 158, 159), (155, 154, 180, 181), (138, 137, 163, 164), (144, 143, 169, 170), (143, 142, 168, 169), (149, 148, 174, 175), (132, 131, 157, 158), (168, 167, 193, 194), (174, 173, 199, 200), (173, 172, 198, 199), (179, 178, 204, 205), (162, 161, 187, 188), (161, 160, 186, 187), (167, 166, 192, 193), (172, 171, 197, 198), (178, 177, 203, 204), (177, 176, 202, 203), (160, 159, 185, 186), (166, 165, 191, 192), (165, 164, 190, 191), (171, 170, 196, 197), (176, 175, 201, 202), (156, 181, 207, 182), (159, 158, 184, 185), (181, 180, 206, 207), (164, 163, 189, 190), (170, 169, 195, 196), (169, 168, 194, 195), (175, 174, 200, 201), (158, 157, 183, 184), (180, 179, 205, 206), (157, 156, 182, 183), (163, 162, 188, 189), (188, 187, 213, 214), (187, 186, 212, 213), (193, 192, 218, 219), (198, 197, 223, 224), (204, 203, 229, 230), (203, 202, 228, 229), (186, 185, 211, 212), (192, 191, 217, 218), (191, 190, 216, 217), (197, 196, 222, 223), (202, 201, 227, 228), (182, 207, 233, 208), (185, 184, 210, 211), (207, 206, 232, 233), (190, 189, 215, 216), (196, 195, 221, 222), (195, 194, 220, 221), (201, 200, 226, 227), (184, 183, 209, 210), (206, 205, 231, 232), (183, 182, 208, 209), (189, 188, 214, 215), (194, 193, 219, 220), (200, 199, 225, 226), (199, 198, 224, 225), (205, 204, 230, 231), (224, 223, 249, 250), (230, 229, 255, 256), (229, 228, 254, 255), (212, 211, 237, 238), (218, 217, 243, 244), (217, 216, 242, 243), (223, 222, 248, 249), (228, 227, 253, 254), (208, 233, 259, 234), (211, 210, 236, 237), (233, 232, 258, 259), (216, 215, 241, 242), (222, 221, 247, 248), (221, 220, 246, 247), (227, 226, 252, 253), (210, 209, 235, 236), (232, 231, 257, 258), (209, 208, 234, 235), (215, 214, 240, 241), (220, 219, 245, 246), (226, 225, 251, 252), (225, 224, 250, 251), (231, 230, 256, 257), (214, 213, 239, 240), (213, 212, 238, 239), (219, 218, 244, 245), (238, 237, 263, 264), (244, 243, 269, 270), (243, 242, 268, 269), (249, 248, 274, 275), (254, 253, 279, 280), (234, 259, 285, 260), (237, 236, 262, 263), (259, 258, 284, 285), (242, 241, 267, 268), (248, 247, 273, 274), (247, 246, 272, 273), (253, 252, 278, 279), (236, 235, 261, 262), (258, 257, 283, 284), (235, 234, 260, 261), (241, 240, 266, 267), (246, 245, 271, 272), (252, 251, 277, 278), (251, 250, 276, 277), (257, 256, 282, 283), (240, 239, 265, 266), (239, 238, 264, 265), (245, 244, 270, 271), (250, 249, 275, 276), (256, 255, 281, 282), (255, 254, 280, 281), (280, 279, 305, 306), (260, 285, 311, 286), (263, 262, 288, 289), (285, 284, 310, 311), (268, 267, 293, 294), (274, 273, 299, 300), (273, 272, 298, 299), (279, 278, 304, 305), (262, 261, 287, 288), (284, 283, 309, 310), (261, 260, 286, 287), (267, 266, 292, 293), (272, 271, 297, 298), (278, 277, 303, 304), (277, 276, 302, 303), (283, 282, 308, 309), (266, 265, 291, 292), (265, 264, 290, 291), (271, 270, 296, 297), (276, 275, 301, 302), (282, 281, 307, 308), (281, 280, 306, 307), (264, 263, 289, 290), (270, 269, 295, 296), (269, 268, 294, 295), (275, 274, 300, 301), (311, 310, 336, 337), (294, 293, 319, 320), (300, 299, 325, 326), (299, 298, 324, 325), (305, 304, 330, 331), (288, 287, 313, 314), (310, 309, 335, 336), (287, 286, 312, 313), (293, 292, 318, 319), (298, 297, 323, 324), (304, 303, 329, 330), (303, 302, 328, 329), (309, 308, 334, 335), (292, 291, 317, 318), (291, 290, 316, 317), (297, 296, 322, 323), (302, 301, 327, 328), (308, 307, 333, 334), (307, 306, 332, 333), (290, 289, 315, 316), (296, 295, 321, 322), (295, 294, 320, 321), (301, 300, 326, 327), (306, 305, 331, 332), (286, 311, 337, 312), (289, 288, 314, 315), (331, 330, 356, 357), (314, 313, 339, 340), (336, 335, 361, 362), (313, 312, 338, 339), (319, 318, 344, 345), (324, 323, 349, 350), (330, 329, 355, 356), (329, 328, 354, 355), (335, 334, 360, 361), (318, 317, 343, 344), (317, 316, 342, 343), (323, 322, 348, 349), (328, 327, 353, 354), (334, 333, 359, 360), (333, 332, 358, 359), (316, 315, 341, 342), (322, 321, 347, 348), (321, 320, 346, 347), (327, 326, 352, 353), (332, 331, 357, 358), (312, 337, 363, 338), (315, 314, 340, 341), (337, 336, 362, 363), (320, 319, 345, 346), (326, 325, 351, 352), (325, 324, 350, 351), (350, 349, 375, 376), (356, 355, 381, 382), (355, 354, 380, 381), (361, 360, 386, 387), (344, 343, 369, 370), (343, 342, 368, 369), (349, 348, 374, 375), (354, 353, 379, 380), (360, 359, 385, 386), (359, 358, 384, 385), (342, 341, 367, 368), (348, 347, 373, 374), (347, 346, 372, 373), (353, 352, 378, 379), (358, 357, 383, 384), (338, 363, 389, 364), (341, 340, 366, 367), (363, 362, 388, 389), (346, 345, 371, 372), (352, 351, 377, 378), (351, 350, 376, 377), (357, 356, 382, 383), (340, 339, 365, 366), (362, 361, 387, 388), (339, 338, 364, 365), (345, 344, 370, 371), (381, 380, 406, 407), (387, 386, 412, 413), (370, 369, 395, 396), (369, 368, 394, 395), (375, 374, 400, 401), (380, 379, 405, 406), (386, 385, 411, 412), (385, 384, 410, 411), (368, 367, 393, 394), (374, 373, 399, 400), (373, 372, 398, 399), (379, 378, 404, 405), (384, 383, 409, 410), (364, 389, 415, 390), (367, 366, 392, 393), (389, 388, 414, 415), (372, 371, 397, 398), (378, 377, 403, 404), (377, 376, 402, 403), (383, 382, 408, 409), (366, 365, 391, 392), (388, 387, 413, 414), (365, 364, 390, 391), (371, 370, 396, 397), (376, 375, 401, 402), (382, 381, 407, 408), (401, 400, 426, 427), (406, 405, 431, 432), (412, 411, 437, 438), (411, 410, 436, 437), (394, 393, 419, 420), (400, 399, 425, 426), (399, 398, 424, 425), (405, 404, 430, 431), (410, 409, 435, 436), (390, 415, 441, 416), (393, 392, 418, 419), (415, 414, 440, 441), (398, 397, 423, 424), (404, 403, 429, 430), (403, 402, 428, 429), (409, 408, 434, 435), (392, 391, 417, 418), (414, 413, 439, 440), (391, 390, 416, 417), (397, 396, 422, 423), (402, 401, 427, 428), (408, 407, 433, 434), (407, 406, 432, 433), (413, 412, 438, 439), (396, 395, 421, 422), (395, 394, 420, 421), (437, 436, 462, 463), (420, 419, 445, 446), (426, 425, 451, 452), (425, 424, 450, 451), (431, 430, 456, 457), (436, 435, 461, 462), (416, 441, 467, 442), (419, 418, 444, 445), (441, 440, 466, 467), (424, 423, 449, 450), (430, 429, 455, 456), (429, 428, 454, 455), (435, 434, 460, 461), (418, 417, 443, 444), (440, 439, 465, 466), (417, 416, 442, 443), (423, 422, 448, 449), (428, 427, 453, 454), (434, 433, 459, 460), (433, 432, 458, 459), (439, 438, 464, 465), (422, 421, 447, 448), (421, 420, 446, 447), (427, 426, 452, 453), (432, 431, 457, 458), (438, 437, 463, 464), (451, 450, 476, 477), (457, 456, 482, 483), (462, 461, 487, 488), (442, 467, 493, 468), (445, 444, 470, 471), (467, 466, 492, 493), (450, 449, 475, 476), (456, 455, 481, 482), (455, 454, 480, 481), (461, 460, 486, 487), (444, 443, 469, 470), (466, 465, 491, 492), (443, 442, 468, 469), (449, 448, 474, 475), (454, 453, 479, 480), (460, 459, 485, 486), (459, 458, 484, 485), (465, 464, 490, 491), (448, 447, 473, 474), (447, 446, 472, 473), (453, 452, 478, 479), (458, 457, 483, 484), (464, 463, 489, 490), (463, 462, 488, 489), (446, 445, 471, 472), (452, 451, 477, 478), (468, 493, 519, 494), (471, 470, 496, 497), (493, 492, 518, 519), (476, 475, 501, 502), (482, 481, 507, 508), (481, 480, 506, 507), (487, 486, 512, 513), (470, 469, 495, 496), (492, 491, 517, 518), (469, 468, 494, 495), (475, 474, 500, 501), (480, 479, 505, 506), (486, 485, 511, 512), (485, 484, 510, 511), (491, 490, 516, 517), (474, 473, 499, 500), (473, 472, 498, 499), (479, 478, 504, 505), (484, 483, 509, 510), (490, 489, 515, 516), (489, 488, 514, 515), (472, 471, 497, 498), (478, 477, 503, 504), (477, 476, 502, 503), (483, 482, 508, 509), (488, 487, 513, 514), (507, 506, 532, 533), (513, 512, 538, 539), (496, 495, 521, 522), (518, 517, 543, 544), (495, 494, 520, 521), (501, 500, 526, 527), (506, 505, 531, 532), (512, 511, 537, 538), (511, 510, 536, 537), (517, 516, 542, 543), (500, 499, 525, 526), (499, 498, 524, 525), (505, 504, 530, 531), (510, 509, 535, 536), (516, 515, 541, 542), (515, 514, 540, 541), (498, 497, 523, 524), (504, 503, 529, 530), (503, 502, 528, 529), (509, 508, 534, 535), (514, 513, 539, 540), (494, 519, 545, 520), (497, 496, 522, 523), (519, 518, 544, 545), (502, 501, 527, 528), (508, 507, 533, 534), (544, 543, 569, 570), (521, 520, 546, 547), (527, 526, 552, 553), (532, 531, 557, 558), (538, 537, 563, 564), (537, 536, 562, 563), (543, 542, 568, 569), (526, 525, 551, 552), (525, 524, 550, 551), (531, 530, 556, 557), (536, 535, 561, 562), (542, 541, 567, 568), (541, 540, 566, 567), (524, 523, 549, 550), (530, 529, 555, 556), (529, 528, 554, 555), (535, 534, 560, 561), (540, 539, 565, 566), (520, 545, 571, 546), (523, 522, 548, 549), (545, 544, 570, 571), (528, 527, 553, 554), (534, 533, 559, 560), (533, 532, 558, 559), (539, 538, 564, 565), (522, 521, 547, 548), (577, 576, 732, 733), (594, 593, 749, 750), (589, 588, 744, 745), (583, 582, 738, 739), (584, 583, 739, 740), (578, 577, 733, 734), (595, 594, 750, 751), (573, 572, 728, 729), (596, 595, 751, 752), (590, 589, 745, 746), (585, 584, 740, 741), (579, 578, 734, 735), (580, 579, 735, 736), (574, 573, 729, 730), (597, 596, 752, 753), (591, 590, 746, 747), (592, 591, 747, 748), (586, 585, 741, 742), (581, 580, 736, 737), (575, 574, 730, 731), (572, 597, 753, 728), (576, 575, 731, 732), (593, 592, 748, 749), (587, 586, 742, 743), (588, 587, 743, 744), (582, 581, 737, 738), (611, 612, 583, 584), (612, 613, 582, 583), (606, 607, 588, 589), (601, 602, 593, 594), (618, 619, 576, 577), (613, 614, 581, 582), (607, 608, 587, 588), (608, 609, 586, 587), (602, 603, 592, 593), (619, 620, 575, 576), (623, 598, 597, 572), (620, 621, 574, 575), (614, 615, 580, 581), (609, 610, 585, 586), (603, 604, 591, 592), (604, 605, 590, 591), (598, 599, 596, 597), (621, 622, 573, 574), (615, 616, 579, 580), (616, 617, 578, 579), (610, 611, 584, 585), (605, 606, 589, 590), (599, 600, 595, 596), (622, 623, 572, 573), (600, 601, 594, 595), (617, 618, 577, 578), (633, 632, 615, 614), (627, 626, 621, 620), (624, 649, 598, 623), (628, 627, 620, 619), (645, 644, 603, 602), (639, 638, 609, 608), (640, 639, 608, 607), (634, 633, 614, 613), (629, 628, 619, 618), (646, 645, 602, 601), (641, 640, 607, 606), (635, 634, 613, 612), (636, 635, 612, 611), (630, 629, 618, 617), (647, 646, 601, 600), (625, 624, 623, 622), (648, 647, 600, 599), (642, 641, 606, 605), (637, 636, 611, 610), (631, 630, 617, 616), (632, 631, 616, 615), (626, 625, 622, 621), (649, 648, 599, 598), (643, 642, 605, 604), (644, 643, 604, 603), (638, 637, 610, 609), (668, 669, 630, 631), (662, 663, 636, 637), (657, 658, 641, 642), (651, 652, 647, 648), (674, 675, 624, 625), (652, 653, 646, 647), (669, 670, 629, 630), (663, 664, 635, 636), (664, 665, 634, 635), (658, 659, 640, 641), (653, 654, 645, 646), (670, 671, 628, 629), (665, 666, 633, 634), (659, 660, 639, 640), (660, 661, 638, 639), (654, 655, 644, 645), (671, 672, 627, 628), (675, 650, 649, 624), (672, 673, 626, 627), (666, 667, 632, 633), (661, 662, 637, 638), (655, 656, 643, 644), (656, 657, 642, 643), (650, 651, 648, 649), (673, 674, 625, 626), (667, 668, 631, 632), (683, 682, 669, 668), (684, 683, 668, 667), (678, 677, 674, 673), (701, 700, 651, 650), (695, 694, 657, 656), (696, 695, 656, 655), (690, 689, 662, 661), (685, 684, 667, 666), (679, 678, 673, 672), (676, 701, 650, 675), (680, 679, 672, 671), (697, 696, 655, 654), (691, 690, 661, 660), (692, 691, 660, 659), (686, 685, 666, 665), (681, 680, 671, 670), (698, 697, 654, 653), (693, 692, 659, 658), (687, 686, 665, 664), (688, 687, 664, 663), (682, 681, 670, 669), (699, 698, 653, 652), (677, 676, 675, 674), (700, 699, 652, 651), (694, 693, 658, 657), (689, 688, 663, 662), (727, 702, 701, 676), (724, 725, 678, 679), (718, 719, 684, 685), (713, 714, 689, 690), (707, 708, 695, 696), (708, 709, 694, 695), (702, 703, 700, 701), (725, 726, 677, 678), (719, 720, 683, 684), (720, 721, 682, 683), (714, 715, 688, 689), (709, 710, 693, 694), (703, 704, 699, 700), (726, 727, 676, 677), (704, 705, 698, 699), (721, 722, 681, 682), (715, 716, 687, 688), (716, 717, 686, 687), (710, 711, 692, 693), (705, 706, 697, 698), (722, 723, 680, 681), (717, 718, 685, 686), (711, 712, 691, 692), (712, 713, 690, 691), (706, 707, 696, 697), (723, 724, 679, 680), (569, 568, 705, 704), (547, 546, 727, 726), (570, 569, 704, 703), (564, 563, 710, 709), (559, 558, 715, 714), (553, 552, 721, 720), (554, 553, 720, 719), (548, 547, 726, 725), (571, 570, 703, 702), (565, 564, 709, 708), (566, 565, 708, 707), (560, 559, 714, 713), (555, 554, 719, 718), (549, 548, 725, 724), (546, 571, 702, 727), (550, 549, 724, 723), (567, 566, 707, 706), (561, 560, 713, 712), (562, 561, 712, 711), (556, 555, 718, 717), (551, 550, 723, 722), (568, 567, 706, 705), (563, 562, 711, 710), (557, 556, 717, 716), (558, 557, 716, 715), (552, 551, 722, 721), (733, 732, 758, 759), (750, 749, 775, 776), (745, 744, 770, 771), (739, 738, 764, 765), (740, 739, 765, 766), (734, 733, 759, 760), (751, 750, 776, 777), (729, 728, 754, 755), (752, 751, 777, 778), (746, 745, 771, 772), (741, 740, 766, 767), (735, 734, 760, 761), (736, 735, 761, 762), (730, 729, 755, 756), (753, 752, 778, 779), (747, 746, 772, 773), (748, 747, 773, 774), (742, 741, 767, 768), (737, 736, 762, 763), (731, 730, 756, 757), (728, 753, 779, 754), (732, 731, 757, 758), (749, 748, 774, 775), (743, 742, 768, 769), (744, 743, 769, 770), (738, 737, 763, 764), (757, 756, 782, 783), (768, 767, 793, 794), (769, 768, 794, 795), (776, 775, 801, 802), (763, 762, 788, 789), (758, 757, 783, 784), (777, 776, 802, 803), (770, 769, 795, 796), (764, 763, 789, 790), (778, 777, 803, 804), (765, 764, 790, 791), (759, 758, 784, 785), (771, 770, 796, 797), (779, 778, 804, 805), (766, 765, 791, 792), (760, 759, 785, 786), (774, 773, 799, 800), (761, 760, 786, 787), (755, 754, 780, 781), (772, 771, 797, 798), (754, 779, 805, 780), (773, 772, 798, 799), (767, 766, 792, 793), (775, 774, 800, 801), (762, 761, 787, 788), (756, 755, 781, 782), (803, 802, 828, 829), (797, 796, 822, 823), (792, 791, 817, 818), (786, 785, 811, 812), (787, 786, 812, 813), (781, 780, 806, 807), (804, 803, 829, 830), (798, 797, 823, 824), (799, 798, 824, 825), (793, 792, 818, 819), (788, 787, 813, 814), (782, 781, 807, 808), (805, 804, 830, 831), (783, 782, 808, 809), (800, 799, 825, 826), (794, 793, 819, 820), (795, 794, 820, 821), (789, 788, 814, 815), (780, 805, 831, 806), (784, 783, 809, 810), (801, 800, 826, 827), (796, 795, 821, 822), (790, 789, 815, 816), (791, 790, 816, 817), (785, 784, 810, 811), (802, 801, 827, 828), (818, 817, 843, 844), (812, 811, 837, 838), (813, 812, 838, 839), (807, 806, 832, 833), (830, 829, 855, 856), (824, 823, 849, 850), (825, 824, 850, 851), (819, 818, 844, 845), (814, 813, 839, 840), (808, 807, 833, 834), (831, 830, 856, 857), (809, 808, 834, 835), (826, 825, 851, 852), (820, 819, 845, 846), (821, 820, 846, 847), (815, 814, 840, 841), (806, 831, 857, 832), (810, 809, 835, 836), (827, 826, 852, 853), (822, 821, 847, 848), (816, 815, 841, 842), (817, 816, 842, 843), (811, 810, 836, 837), (828, 827, 853, 854), (829, 828, 854, 855), (823, 822, 848, 849), (850, 849, 875, 876), (851, 850, 876, 877), (845, 844, 870, 871), (840, 839, 865, 866), (834, 833, 859, 860), (857, 856, 882, 883), (835, 834, 860, 861), (852, 851, 877, 878), (846, 845, 871, 872), (847, 846, 872, 873), (841, 840, 866, 867), (832, 857, 883, 858), (836, 835, 861, 862), (853, 852, 878, 879), (848, 847, 873, 874), (842, 841, 867, 868), (843, 842, 868, 869), (837, 836, 862, 863), (854, 853, 879, 880), (855, 854, 880, 881), (849, 848, 874, 875), (844, 843, 869, 870), (838, 837, 863, 864), (839, 838, 864, 865), (833, 832, 858, 859), (856, 855, 881, 882), (866, 865, 891, 892), (860, 859, 885, 886), (883, 882, 908, 909), (861, 860, 886, 887), (878, 877, 903, 904), (872, 871, 897, 898), (873, 872, 898, 899), (867, 866, 892, 893), (858, 883, 909, 884), (862, 861, 887, 888), (879, 878, 904, 905), (874, 873, 899, 900), (868, 867, 893, 894), (869, 868, 894, 895), (863, 862, 888, 889), (880, 879, 905, 906), (881, 880, 906, 907), (875, 874, 900, 901), (870, 869, 895, 896), (864, 863, 889, 890), (865, 864, 890, 891), (859, 858, 884, 885), (882, 881, 907, 908), (876, 875, 901, 902), (877, 876, 902, 903), (871, 870, 896, 897), (904, 903, 929, 930), (898, 897, 923, 924), (899, 898, 924, 925), (893, 892, 918, 919), (884, 909, 935, 910), (888, 887, 913, 914), (905, 904, 930, 931), (900, 899, 925, 926), (894, 893, 919, 920), (895, 894, 920, 921), (889, 888, 914, 915), (906, 905, 931, 932), (907, 906, 932, 933), (901, 900, 926, 927), (896, 895, 921, 922), (890, 889, 915, 916), (891, 890, 916, 917), (885, 884, 910, 911), (908, 907, 933, 934), (902, 901, 927, 928), (903, 902, 928, 929), (897, 896, 922, 923), (892, 891, 917, 918), (886, 885, 911, 912), (909, 908, 934, 935), (887, 886, 912, 913), (910, 935, 961, 936), (914, 913, 939, 940), (931, 930, 956, 957), (926, 925, 951, 952), (920, 919, 945, 946), (921, 920, 946, 947), (915, 914, 940, 941), (932, 931, 957, 958), (933, 932, 958, 959), (927, 926, 952, 953), (922, 921, 947, 948), (916, 915, 941, 942), (917, 916, 942, 943), (911, 910, 936, 937), (934, 933, 959, 960), (928, 927, 953, 954), (929, 928, 954, 955), (923, 922, 948, 949), (918, 917, 943, 944), (912, 911, 937, 938), (935, 934, 960, 961), (913, 912, 938, 939), (930, 929, 955, 956), (924, 923, 949, 950), (925, 924, 950, 951), (919, 918, 944, 945), (952, 951, 977, 978), (946, 945, 971, 972), (947, 946, 972, 973), (941, 940, 966, 967), (958, 957, 983, 984), (959, 958, 984, 985), (953, 952, 978, 979), (948, 947, 973, 974), (942, 941, 967, 968), (943, 942, 968, 969), (937, 936, 962, 963), (960, 959, 985, 986), (954, 953, 979, 980), (955, 954, 980, 981), (949, 948, 974, 975), (944, 943, 969, 970), (938, 937, 963, 964), (961, 960, 986, 987), (939, 938, 964, 965), (956, 955, 981, 982), (950, 949, 975, 976), (951, 950, 976, 977), (945, 944, 970, 971), (936, 961, 987, 962), (940, 939, 965, 966), (957, 956, 982, 983), (967, 966, 992, 993), (984, 983, 1009, 1010), (985, 984, 1010, 1011), (979, 978, 1004, 1005), (974, 973, 999, 1000), (968, 967, 993, 994), (969, 968, 994, 995), (963, 962, 988, 989), (986, 985, 1011, 1012), (980, 979, 1005, 1006), (981, 980, 1006, 1007), (975, 974, 1000, 1001), (970, 969, 995, 996), (964, 963, 989, 990), (987, 986, 1012, 1013), (965, 964, 990, 991), (982, 981, 1007, 1008), (976, 975, 1001, 1002), (977, 976, 1002, 1003), (971, 970, 996, 997), (962, 987, 1013, 988), (966, 965, 991, 992), (983, 982, 1008, 1009), (978, 977, 1003, 1004), (972, 971, 997, 998), (973, 972, 998, 999), (1000, 999, 1025, 1026), (994, 993, 1019, 1020), (995, 994, 1020, 1021), (989, 988, 1014, 1015), (1012, 1011, 1037, 1038), (1006, 1005, 1031, 1032), (1007, 1006, 1032, 1033), (1001, 1000, 1026, 1027), (996, 995, 1021, 1022), (990, 989, 1015, 1016), (1013, 1012, 1038, 1039), (991, 990, 1016, 1017), (1008, 1007, 1033, 1034), (1002, 1001, 1027, 1028), (1003, 1002, 1028, 1029), (997, 996, 1022, 1023), (988, 1013, 1039, 1014), (992, 991, 1017, 1018), (1009, 1008, 1034, 1035), (1004, 1003, 1029, 1030), (998, 997, 1023, 1024), (999, 998, 1024, 1025), (993, 992, 1018, 1019), (1010, 1009, 1035, 1036), (1011, 1010, 1036, 1037), (1005, 1004, 1030, 1031), (1021, 1020, 1046, 1047), (1015, 1014, 1040, 1041), (1038, 1037, 1063, 1064), (1032, 1031, 1057, 1058), (1033, 1032, 1058, 1059), (1027, 1026, 1052, 1053), (1022, 1021, 1047, 1048), (1016, 1015, 1041, 1042), (1039, 1038, 1064, 1065), (1017, 1016, 1042, 1043), (1034, 1033, 1059, 1060), (1028, 1027, 1053, 1054), (1029, 1028, 1054, 1055), (1023, 1022, 1048, 1049), (1014, 1039, 1065, 1040), (1018, 1017, 1043, 1044), (1035, 1034, 1060, 1061), (1030, 1029, 1055, 1056), (1024, 1023, 1049, 1050), (1025, 1024, 1050, 1051), (1019, 1018, 1044, 1045), (1036, 1035, 1061, 1062), (1037, 1036, 1062, 1063), (1031, 1030, 1056, 1057), (1026, 1025, 1051, 1052), (1020, 1019, 1045, 1046), (1053, 1052, 1078, 1079), (1048, 1047, 1073, 1074), (1042, 1041, 1067, 1068), (1065, 1064, 1090, 1091), (1043, 1042, 1068, 1069), (1060, 1059, 1085, 1086), (1054, 1053, 1079, 1080), (1055, 1054, 1080, 1081), (1049, 1048, 1074, 1075), (1040, 1065, 1091, 1066), (1044, 1043, 1069, 1070), (1061, 1060, 1086, 1087), (1056, 1055, 1081, 1082), (1050, 1049, 1075, 1076), (1051, 1050, 1076, 1077), (1045, 1044, 1070, 1071), (1062, 1061, 1087, 1088), (1063, 1062, 1088, 1089), (1057, 1056, 1082, 1083), (1052, 1051, 1077, 1078), (1046, 1045, 1071, 1072), (1047, 1046, 1072, 1073), (1041, 1040, 1066, 1067), (1064, 1063, 1089, 1090), (1058, 1057, 1083, 1084), (1059, 1058, 1084, 1085), (1066, 1091, 1090, 1089, 1088, 1087, 1086, 1085, 1084, 1083, 1082, 1081, 1080, 1079, 1078, 1077, 1076, 1075, 1074, 1073, 1072, 1071, 1070, 1069, 1068, 1067)])
me_cylinder_002.polygons.foreach_set('use_smooth', [True] * 1068)
me_cylinder_002.use_remesh_preserve_volume = False
me_cylinder_002.use_remesh_preserve_attributes = False
me_cylinder_002.use_mirror_vertex_groups = False
me_cylinder_002.update()

# ---- objects
ob_jarron = bpy.data.objects.new('jarron', me_cylinder_002)
ob_lamp = bpy.data.objects.new('Lamp', light_lamp)
ob_camera = bpy.data.objects.new('Camera', cam_camera)

# ---- transforms, parenting, visibility, modifiers, constraints
ob_jarron.location = (2.712e-08, -0.05985, 1.026)
ob_jarron.lineart.crease_threshold = 0.0
_m = ob_jarron.modifiers.new('Subsurf', 'SUBSURF')
_m.uv_smooth = 'PRESERVE_CORNERS'
_m.quality = 2
_m.show_only_control_edges = False
ob_lamp.location = (4.076, 1.005, 5.904)
ob_lamp.rotation_euler = (0.6503, 0.05522, 1.866)
ob_lamp.lock_rotations_4d = False
ob_lamp.empty_display_type = 'ARROWS'
ob_lamp.color = (0.0, 0.0, 0.0, 0.0)
ob_lamp.lineart.crease_threshold = 0.0
ob_camera.location = (7.481, -6.508, 5.344)
ob_camera.rotation_euler = (1.109, 0.01082, 0.8149)
ob_camera.lock_rotations_4d = False
ob_camera.empty_display_type = 'ARROWS'
ob_camera.color = (0.0, 0.0, 0.0, 0.0)
ob_camera.display_type = 'WIRE'
ob_camera.lineart.crease_threshold = 0.0

# ---- collection membership
col_collection_1.objects.link(ob_jarron)
col_collection_1.objects.link(ob_lamp)
col_collection_1.objects.link(ob_camera)

# ---- scene / render settings (as saved in the file)
scene.camera = ob_camera
scene.frame_start = 1; scene.frame_end = 250; scene.frame_set(1)
scene.render.engine = 'BLENDER_EEVEE_NEXT'
scene.render.resolution_percentage = 50
scene.render.dither_intensity = 0.0
scene.cycles.use_denoising = False
scene.cycles.samples = 10
scene.cycles.sampling_pattern = 'TABULATED_SOBOL'
scene.cycles.light_sampling_threshold = 0.0
scene.cycles.use_adaptive_sampling = False
scene.cycles.use_light_tree = False
scene.cycles.blur_glossy = 0.0
scene.cycles.pixel_filter_type = 'GAUSSIAN'
scene.cycles.sample_clamp_indirect = 0.0
scene.view_settings.view_transform = 'Standard'
bpy.context.view_layer.update()
